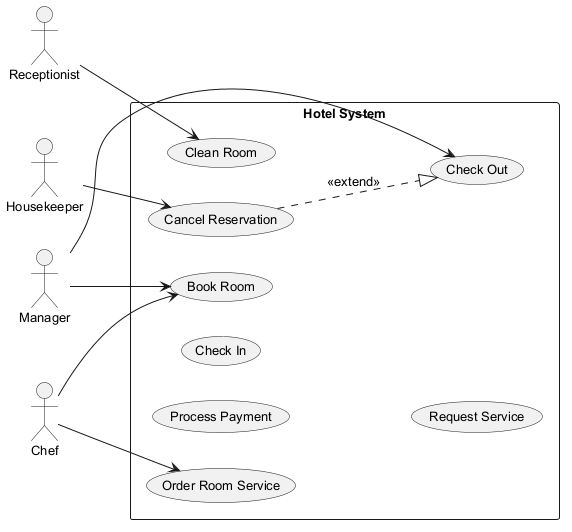

The diagram above was rendered by PlantUML. Its source (embedded in the PNG):
@startuml
skinparam backgroundColor #FFFFFF
skinparam classBackgroundColor #F3E5F5
skinparam classBorderColor #6A1B9A
skinparam defaultFontSize 13
left to right direction
actor "Receptionist" as R
actor "Housekeeper" as H
actor "Manager" as M
actor "Chef" as C
rectangle "Hotel System" {
  usecase "Cancel Reservation" as UC_CancelReservation
  usecase "Process Payment" as UC_ProcessPayment
  usecase "Clean Room" as UC_CleanRoom
  usecase "Check In" as UC_CheckIn
  usecase "Book Room" as UC_BookRoom
  usecase "Request Service" as UC_RequestService
  usecase "Check Out" as UC_CheckOut
  usecase "Order Room Service" as UC_OrderRoomService
}
R --> UC_CleanRoom
H --> UC_CancelReservation
M --> UC_CheckOut
M --> UC_BookRoom
C --> UC_BookRoom
C --> UC_OrderRoomService
UC_CancelReservation ..|> UC_CheckOut : <<extend>>
@enduml